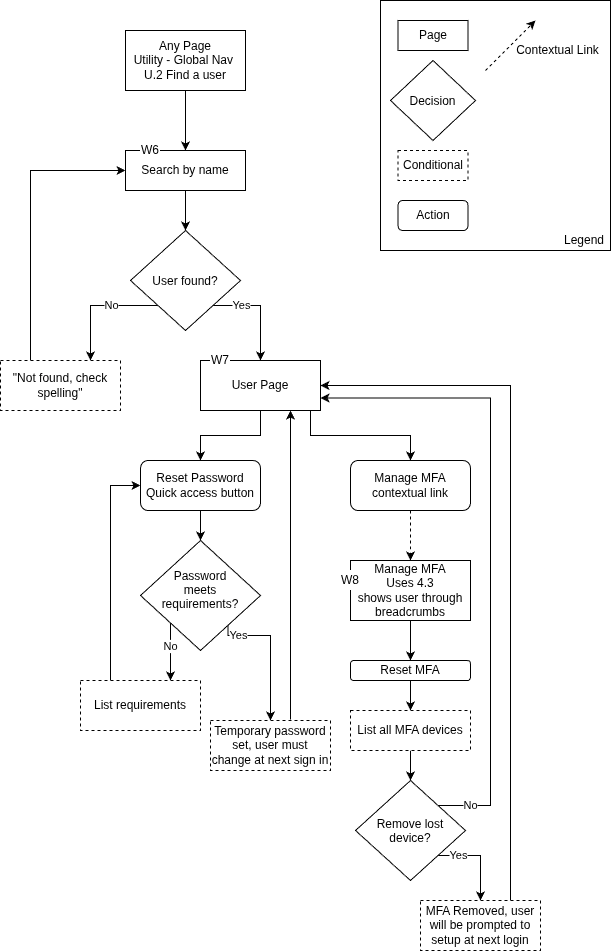

The diagram above was exported from draw.io. Its source (the exported page's mxGraphModel, read from the mxfile embedded in the PNG):
<mxGraphModel dx="988" dy="538" grid="1" gridSize="10" guides="1" tooltips="1" connect="1" arrows="1" fold="1" page="1" pageScale="1" pageWidth="850" pageHeight="1100" math="0" shadow="0">
  <root>
    <mxCell id="0" />
    <mxCell id="1" parent="0" />
    <mxCell id="HXUBYyxgEM45EUmq9KiJ-52" parent="1" style="rounded=0;whiteSpace=wrap;html=1;" value="" vertex="1">
      <mxGeometry height="250" width="230" x="620" as="geometry" />
    </mxCell>
    <mxCell id="HXUBYyxgEM45EUmq9KiJ-4" edge="1" parent="1" source="HXUBYyxgEM45EUmq9KiJ-1" style="edgeStyle=orthogonalEdgeStyle;rounded=0;orthogonalLoop=1;jettySize=auto;html=1;exitX=0.5;exitY=1;exitDx=0;exitDy=0;entryX=0.5;entryY=0;entryDx=0;entryDy=0;defaultLabelBackgroundColor=page;" target="HXUBYyxgEM45EUmq9KiJ-2">
      <mxGeometry relative="1" as="geometry" />
    </mxCell>
    <mxCell id="HXUBYyxgEM45EUmq9KiJ-1" parent="1" style="rounded=0;whiteSpace=wrap;html=1;" value="Any Page&lt;div&gt;Utility - Global Nav&amp;nbsp;&lt;/div&gt;&lt;div&gt;U.2 Find a user&lt;/div&gt;" vertex="1">
      <mxGeometry height="60" width="120" x="365" y="30" as="geometry" />
    </mxCell>
    <mxCell id="HXUBYyxgEM45EUmq9KiJ-6" edge="1" parent="1" source="HXUBYyxgEM45EUmq9KiJ-2" style="edgeStyle=orthogonalEdgeStyle;rounded=0;orthogonalLoop=1;jettySize=auto;html=1;exitX=0.5;exitY=1;exitDx=0;exitDy=0;entryX=0.5;entryY=0;entryDx=0;entryDy=0;defaultLabelBackgroundColor=page;" target="HXUBYyxgEM45EUmq9KiJ-5">
      <mxGeometry relative="1" as="geometry" />
    </mxCell>
    <mxCell id="HXUBYyxgEM45EUmq9KiJ-2" parent="1" style="rounded=0;whiteSpace=wrap;html=1;" value="Search by name" vertex="1">
      <mxGeometry height="40" width="120" x="365" y="150" as="geometry" />
    </mxCell>
    <mxCell id="HXUBYyxgEM45EUmq9KiJ-3" parent="1" style="text;html=1;whiteSpace=wrap;strokeColor=none;fillColor=default;align=center;verticalAlign=middle;rounded=0;" value="W6" vertex="1">
      <mxGeometry height="20" width="20" x="380" y="140" as="geometry" />
    </mxCell>
    <mxCell id="HXUBYyxgEM45EUmq9KiJ-8" edge="1" parent="1" source="HXUBYyxgEM45EUmq9KiJ-5" style="edgeStyle=orthogonalEdgeStyle;rounded=0;orthogonalLoop=1;jettySize=auto;html=1;exitX=0;exitY=1;exitDx=0;exitDy=0;entryX=0.75;entryY=0;entryDx=0;entryDy=0;defaultLabelBackgroundColor=page;" target="HXUBYyxgEM45EUmq9KiJ-7" value="No">
      <mxGeometry relative="1" x="-0.2245" as="geometry">
        <mxPoint as="offset" />
      </mxGeometry>
    </mxCell>
    <mxCell id="HXUBYyxgEM45EUmq9KiJ-12" edge="1" parent="1" source="HXUBYyxgEM45EUmq9KiJ-5" style="edgeStyle=orthogonalEdgeStyle;rounded=0;orthogonalLoop=1;jettySize=auto;html=1;exitX=1;exitY=1;exitDx=0;exitDy=0;entryX=0.5;entryY=0;entryDx=0;entryDy=0;defaultLabelBackgroundColor=page;" target="HXUBYyxgEM45EUmq9KiJ-10" value="Yes">
      <mxGeometry relative="1" x="-0.4634" as="geometry">
        <mxPoint as="offset" />
        <Array as="points">
          <mxPoint x="500" y="305" />
        </Array>
      </mxGeometry>
    </mxCell>
    <mxCell id="HXUBYyxgEM45EUmq9KiJ-5" parent="1" style="rhombus;whiteSpace=wrap;html=1;shapeInside=1;" value="User found?" vertex="1">
      <mxGeometry height="100" width="110" x="370" y="230" as="geometry" />
    </mxCell>
    <mxCell id="HXUBYyxgEM45EUmq9KiJ-9" edge="1" parent="1" source="HXUBYyxgEM45EUmq9KiJ-7" style="edgeStyle=orthogonalEdgeStyle;rounded=0;orthogonalLoop=1;jettySize=auto;html=1;exitX=0.25;exitY=0;exitDx=0;exitDy=0;entryX=0;entryY=0.5;entryDx=0;entryDy=0;defaultLabelBackgroundColor=page;" target="HXUBYyxgEM45EUmq9KiJ-2">
      <mxGeometry relative="1" as="geometry" />
    </mxCell>
    <mxCell id="HXUBYyxgEM45EUmq9KiJ-7" parent="1" style="rounded=0;whiteSpace=wrap;html=1;dashed=1;" value="&quot;Not found, check spelling&quot;" vertex="1">
      <mxGeometry height="50" width="120" x="240" y="360" as="geometry" />
    </mxCell>
    <mxCell id="HXUBYyxgEM45EUmq9KiJ-15" edge="1" parent="1" source="HXUBYyxgEM45EUmq9KiJ-10" style="edgeStyle=orthogonalEdgeStyle;rounded=0;orthogonalLoop=1;jettySize=auto;html=1;exitX=0.5;exitY=1;exitDx=0;exitDy=0;entryX=0.5;entryY=0;entryDx=0;entryDy=0;defaultLabelBackgroundColor=page;" target="HXUBYyxgEM45EUmq9KiJ-14">
      <mxGeometry relative="1" as="geometry" />
    </mxCell>
    <mxCell id="HXUBYyxgEM45EUmq9KiJ-25" edge="1" parent="1" source="HXUBYyxgEM45EUmq9KiJ-10" style="edgeStyle=orthogonalEdgeStyle;rounded=0;orthogonalLoop=1;jettySize=auto;html=1;exitX=0.75;exitY=1;exitDx=0;exitDy=0;entryX=0.5;entryY=0;entryDx=0;entryDy=0;defaultLabelBackgroundColor=page;" target="HXUBYyxgEM45EUmq9KiJ-24">
      <mxGeometry relative="1" as="geometry">
        <Array as="points">
          <mxPoint x="550" y="410" />
          <mxPoint x="550" y="435" />
          <mxPoint x="650" y="435" />
        </Array>
      </mxGeometry>
    </mxCell>
    <mxCell id="HXUBYyxgEM45EUmq9KiJ-10" parent="1" style="rounded=0;whiteSpace=wrap;html=1;" value="User Page" vertex="1">
      <mxGeometry height="50" width="120" x="440" y="360" as="geometry" />
    </mxCell>
    <mxCell id="HXUBYyxgEM45EUmq9KiJ-11" parent="1" style="text;html=1;whiteSpace=wrap;strokeColor=none;fillColor=default;align=center;verticalAlign=middle;rounded=0;" value="W7" vertex="1">
      <mxGeometry height="20" width="20" x="450" y="350" as="geometry" />
    </mxCell>
    <mxCell id="HXUBYyxgEM45EUmq9KiJ-17" edge="1" parent="1" source="HXUBYyxgEM45EUmq9KiJ-14" style="edgeStyle=orthogonalEdgeStyle;rounded=0;orthogonalLoop=1;jettySize=auto;html=1;exitX=0.5;exitY=1;exitDx=0;exitDy=0;entryX=0.5;entryY=0;entryDx=0;entryDy=0;defaultLabelBackgroundColor=page;" target="HXUBYyxgEM45EUmq9KiJ-16">
      <mxGeometry relative="1" as="geometry" />
    </mxCell>
    <mxCell id="HXUBYyxgEM45EUmq9KiJ-14" parent="1" style="rounded=1;whiteSpace=wrap;html=1;roundedPerimeter=1;" value="Reset Password&lt;div&gt;Quick access button&lt;/div&gt;" vertex="1">
      <mxGeometry height="50" width="120" x="380" y="460" as="geometry" />
    </mxCell>
    <mxCell id="HXUBYyxgEM45EUmq9KiJ-19" edge="1" parent="1" source="HXUBYyxgEM45EUmq9KiJ-16" style="edgeStyle=orthogonalEdgeStyle;rounded=0;orthogonalLoop=1;jettySize=auto;html=1;exitX=0;exitY=1;exitDx=0;exitDy=0;entryX=0.75;entryY=0;entryDx=0;entryDy=0;defaultLabelBackgroundColor=page;" target="HXUBYyxgEM45EUmq9KiJ-18" value="No">
      <mxGeometry relative="1" x="-0.2093" as="geometry">
        <mxPoint as="offset" />
        <Array as="points">
          <mxPoint x="410" y="625" />
        </Array>
      </mxGeometry>
    </mxCell>
    <mxCell id="HXUBYyxgEM45EUmq9KiJ-22" edge="1" parent="1" source="HXUBYyxgEM45EUmq9KiJ-16" style="edgeStyle=orthogonalEdgeStyle;rounded=0;orthogonalLoop=1;jettySize=auto;html=1;exitX=1;exitY=1;exitDx=0;exitDy=0;entryX=0.5;entryY=0;entryDx=0;entryDy=0;defaultLabelBackgroundColor=page;" target="HXUBYyxgEM45EUmq9KiJ-21" value="Yes">
      <mxGeometry relative="1" x="-0.6509" as="geometry">
        <mxPoint as="offset" />
        <Array as="points">
          <mxPoint x="467.5" y="635" />
          <mxPoint x="510" y="635" />
        </Array>
      </mxGeometry>
    </mxCell>
    <mxCell id="HXUBYyxgEM45EUmq9KiJ-16" parent="1" style="rhombus;whiteSpace=wrap;html=1;shapeInside=1;" value="Password meets requirements?" vertex="1">
      <mxGeometry height="110" width="120" x="380" y="540" as="geometry" />
    </mxCell>
    <mxCell id="HXUBYyxgEM45EUmq9KiJ-41" edge="1" parent="1" source="HXUBYyxgEM45EUmq9KiJ-18" style="edgeStyle=orthogonalEdgeStyle;rounded=0;orthogonalLoop=1;jettySize=auto;html=1;exitX=0.25;exitY=0;exitDx=0;exitDy=0;entryX=0;entryY=0.5;entryDx=0;entryDy=0;defaultLabelBackgroundColor=page;" target="HXUBYyxgEM45EUmq9KiJ-14">
      <mxGeometry relative="1" as="geometry" />
    </mxCell>
    <mxCell id="HXUBYyxgEM45EUmq9KiJ-18" parent="1" style="rounded=0;whiteSpace=wrap;html=1;dashed=1;" value="List requirements" vertex="1">
      <mxGeometry height="50" width="120" x="320" y="680" as="geometry" />
    </mxCell>
    <mxCell id="HXUBYyxgEM45EUmq9KiJ-44" edge="1" parent="1" source="HXUBYyxgEM45EUmq9KiJ-21" style="edgeStyle=orthogonalEdgeStyle;rounded=0;orthogonalLoop=1;jettySize=auto;html=1;exitX=0.667;exitY=-0.021;exitDx=0;exitDy=0;entryX=0.75;entryY=1;entryDx=0;entryDy=0;defaultLabelBackgroundColor=page;exitPerimeter=0;" target="HXUBYyxgEM45EUmq9KiJ-10">
      <mxGeometry relative="1" as="geometry" />
    </mxCell>
    <mxCell id="HXUBYyxgEM45EUmq9KiJ-21" parent="1" style="rounded=0;whiteSpace=wrap;html=1;dashed=1;" value="Temporary password set, user must change at next sign in" vertex="1">
      <mxGeometry height="50" width="120" x="450" y="720" as="geometry" />
    </mxCell>
    <mxCell id="HXUBYyxgEM45EUmq9KiJ-28" edge="1" parent="1" source="HXUBYyxgEM45EUmq9KiJ-24" style="edgeStyle=orthogonalEdgeStyle;rounded=0;orthogonalLoop=1;jettySize=auto;html=1;exitX=0.5;exitY=1;exitDx=0;exitDy=0;entryX=0.5;entryY=0;entryDx=0;entryDy=0;defaultLabelBackgroundColor=page;dashed=1;" target="HXUBYyxgEM45EUmq9KiJ-26">
      <mxGeometry relative="1" as="geometry" />
    </mxCell>
    <mxCell id="HXUBYyxgEM45EUmq9KiJ-24" parent="1" style="rounded=1;whiteSpace=wrap;html=1;roundedPerimeter=1;" value="Manage MFA contextual link" vertex="1">
      <mxGeometry height="50" width="120" x="590" y="460" as="geometry" />
    </mxCell>
    <mxCell id="HXUBYyxgEM45EUmq9KiJ-31" edge="1" parent="1" source="HXUBYyxgEM45EUmq9KiJ-26" style="edgeStyle=orthogonalEdgeStyle;rounded=0;orthogonalLoop=1;jettySize=auto;html=1;exitX=0.5;exitY=1;exitDx=0;exitDy=0;entryX=0.5;entryY=0;entryDx=0;entryDy=0;defaultLabelBackgroundColor=page;" target="HXUBYyxgEM45EUmq9KiJ-30">
      <mxGeometry relative="1" as="geometry" />
    </mxCell>
    <mxCell id="HXUBYyxgEM45EUmq9KiJ-26" parent="1" style="rounded=0;whiteSpace=wrap;html=1;" value="Manage MFA&lt;div&gt;Uses 4.3&lt;/div&gt;&lt;div&gt;shows user through breadcrumbs&lt;/div&gt;" vertex="1">
      <mxGeometry height="60" width="120" x="590" y="560" as="geometry" />
    </mxCell>
    <mxCell id="HXUBYyxgEM45EUmq9KiJ-27" parent="1" style="text;html=1;whiteSpace=wrap;strokeColor=none;fillColor=default;align=center;verticalAlign=middle;rounded=0;" value="W8" vertex="1">
      <mxGeometry height="20" width="20" x="580" y="570" as="geometry" />
    </mxCell>
    <mxCell id="HXUBYyxgEM45EUmq9KiJ-32" edge="1" parent="1" source="HXUBYyxgEM45EUmq9KiJ-30" style="edgeStyle=orthogonalEdgeStyle;rounded=0;orthogonalLoop=1;jettySize=auto;html=1;exitX=0.5;exitY=1;exitDx=0;exitDy=0;entryX=0.5;entryY=0;entryDx=0;entryDy=0;defaultLabelBackgroundColor=page;">
      <mxGeometry relative="1" as="geometry">
        <mxPoint x="650.0000000000002" y="710" as="targetPoint" />
      </mxGeometry>
    </mxCell>
    <mxCell id="HXUBYyxgEM45EUmq9KiJ-30" parent="1" style="rounded=1;whiteSpace=wrap;html=1;roundedPerimeter=1;" value="Reset MFA" vertex="1">
      <mxGeometry height="20" width="120" x="590" y="660" as="geometry" />
    </mxCell>
    <mxCell id="HXUBYyxgEM45EUmq9KiJ-35" edge="1" parent="1" source="HXUBYyxgEM45EUmq9KiJ-33" style="edgeStyle=orthogonalEdgeStyle;rounded=0;orthogonalLoop=1;jettySize=auto;html=1;exitX=0.5;exitY=1;exitDx=0;exitDy=0;entryX=0.5;entryY=0;entryDx=0;entryDy=0;defaultLabelBackgroundColor=page;" target="HXUBYyxgEM45EUmq9KiJ-34">
      <mxGeometry relative="1" as="geometry" />
    </mxCell>
    <mxCell id="HXUBYyxgEM45EUmq9KiJ-33" parent="1" style="rounded=0;whiteSpace=wrap;html=1;dashed=1;" value="List all MFA devices" vertex="1">
      <mxGeometry height="40" width="120" x="590" y="710" as="geometry" />
    </mxCell>
    <mxCell id="HXUBYyxgEM45EUmq9KiJ-37" edge="1" parent="1" source="HXUBYyxgEM45EUmq9KiJ-34" style="edgeStyle=orthogonalEdgeStyle;rounded=0;orthogonalLoop=1;jettySize=auto;html=1;exitX=1;exitY=1;exitDx=0;exitDy=0;entryX=0.5;entryY=0;entryDx=0;entryDy=0;defaultLabelBackgroundColor=page;" target="HXUBYyxgEM45EUmq9KiJ-36" value="Yes">
      <mxGeometry relative="1" x="-0.5385" as="geometry">
        <mxPoint as="offset" />
        <Array as="points">
          <mxPoint x="720" y="855" />
        </Array>
      </mxGeometry>
    </mxCell>
    <mxCell id="HXUBYyxgEM45EUmq9KiJ-45" edge="1" parent="1" source="HXUBYyxgEM45EUmq9KiJ-34" style="edgeStyle=orthogonalEdgeStyle;rounded=0;orthogonalLoop=1;jettySize=auto;html=1;exitX=1;exitY=0;exitDx=0;exitDy=0;entryX=1;entryY=0.75;entryDx=0;entryDy=0;defaultLabelBackgroundColor=page;" target="HXUBYyxgEM45EUmq9KiJ-10" value="No">
      <mxGeometry relative="1" x="-0.8968" as="geometry">
        <mxPoint x="-1" as="offset" />
        <Array as="points">
          <mxPoint x="730" y="805" />
          <mxPoint x="730" y="397.5" />
        </Array>
      </mxGeometry>
    </mxCell>
    <mxCell id="HXUBYyxgEM45EUmq9KiJ-34" parent="1" style="rhombus;whiteSpace=wrap;html=1;shapeInside=1;" value="Remove lost device?" vertex="1">
      <mxGeometry height="100" width="110" x="595" y="780" as="geometry" />
    </mxCell>
    <mxCell id="HXUBYyxgEM45EUmq9KiJ-40" edge="1" parent="1" source="HXUBYyxgEM45EUmq9KiJ-36" style="edgeStyle=orthogonalEdgeStyle;rounded=0;orthogonalLoop=1;jettySize=auto;html=1;exitX=0.75;exitY=0;exitDx=0;exitDy=0;entryX=1;entryY=0.5;entryDx=0;entryDy=0;defaultLabelBackgroundColor=page;" target="HXUBYyxgEM45EUmq9KiJ-10">
      <mxGeometry relative="1" as="geometry" />
    </mxCell>
    <mxCell id="HXUBYyxgEM45EUmq9KiJ-36" parent="1" style="rounded=0;whiteSpace=wrap;html=1;dashed=1;" value="MFA Removed, user will be prompted to setup at next login" vertex="1">
      <mxGeometry height="50" width="120" x="660" y="900" as="geometry" />
    </mxCell>
    <mxCell id="HXUBYyxgEM45EUmq9KiJ-46" parent="1" style="rounded=0;whiteSpace=wrap;html=1;" value="Page" vertex="1">
      <mxGeometry height="30" width="70" x="637.5" y="20" as="geometry" />
    </mxCell>
    <mxCell id="HXUBYyxgEM45EUmq9KiJ-47" parent="1" style="rhombus;whiteSpace=wrap;html=1;shapeInside=1;" value="Decision" vertex="1">
      <mxGeometry height="80" width="85" x="630" y="60" as="geometry" />
    </mxCell>
    <mxCell id="HXUBYyxgEM45EUmq9KiJ-48" parent="1" style="rounded=0;whiteSpace=wrap;html=1;dashed=1;" value="Conditional" vertex="1">
      <mxGeometry height="30" width="70" x="637.5" y="150" as="geometry" />
    </mxCell>
    <mxCell id="HXUBYyxgEM45EUmq9KiJ-49" parent="1" style="rounded=1;whiteSpace=wrap;html=1;roundedPerimeter=1;" value="Action" vertex="1">
      <mxGeometry height="30" width="70" x="637.5" y="200" as="geometry" />
    </mxCell>
    <mxCell id="HXUBYyxgEM45EUmq9KiJ-50" edge="1" parent="1" style="endArrow=classic;html=1;rounded=0;defaultLabelBackgroundColor=page;dashed=1;" value="">
      <mxGeometry height="50" relative="1" width="50" as="geometry">
        <mxPoint x="725" y="70" as="sourcePoint" />
        <mxPoint x="775" y="20" as="targetPoint" />
      </mxGeometry>
    </mxCell>
    <mxCell id="HXUBYyxgEM45EUmq9KiJ-51" parent="1" style="text;html=1;whiteSpace=wrap;strokeColor=none;fillColor=none;align=center;verticalAlign=middle;rounded=0;" value="Contextual Link" vertex="1">
      <mxGeometry height="10" width="85" x="755" y="45" as="geometry" />
    </mxCell>
    <mxCell id="HXUBYyxgEM45EUmq9KiJ-53" parent="1" style="text;html=1;whiteSpace=wrap;strokeColor=none;fillColor=none;align=center;verticalAlign=middle;rounded=0;" value="Legend" vertex="1">
      <mxGeometry height="20" width="52.5" x="797.5" y="230" as="geometry" />
    </mxCell>
  </root>
</mxGraphModel>